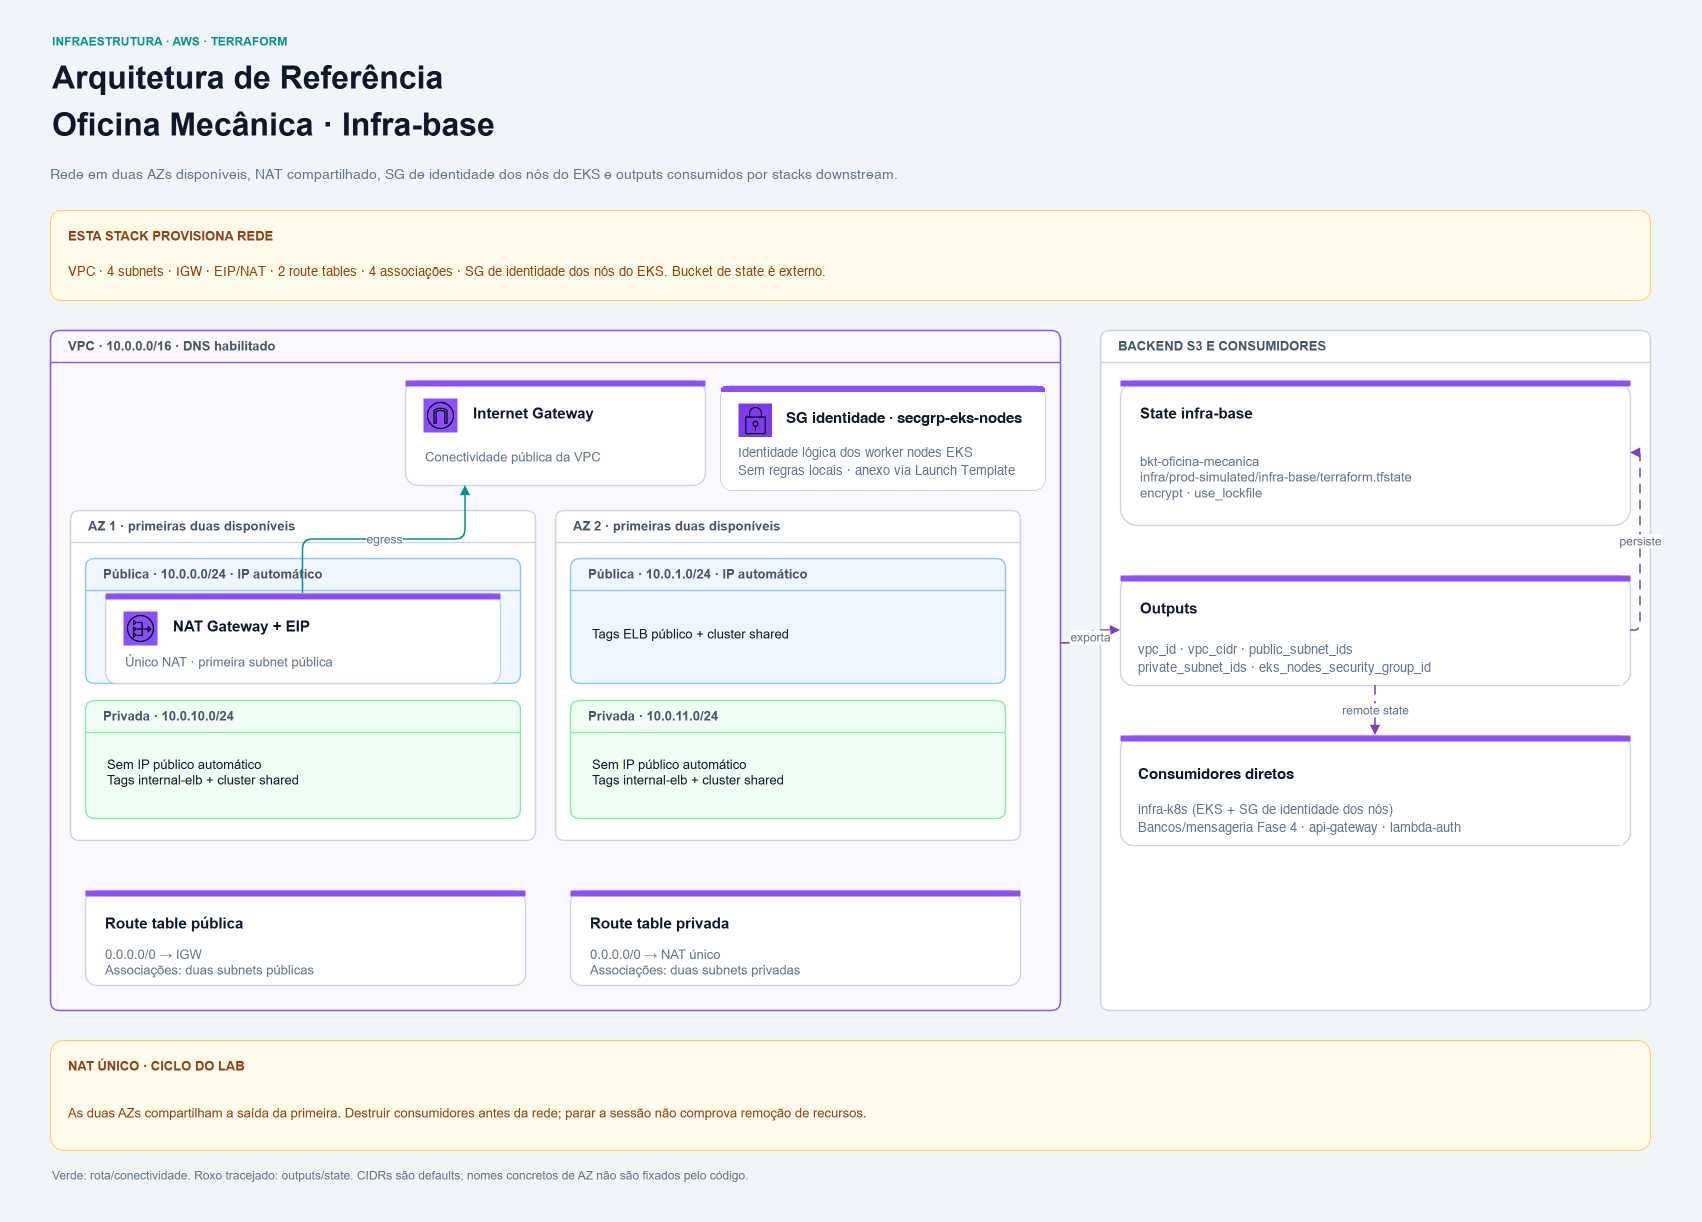

The diagram above was exported from draw.io. Its source (the exported page's mxGraphModel, read from the mxfile embedded in the PNG):
<mxGraphModel dx="1680" dy="1200" grid="0" gridSize="10" guides="1" tooltips="1" connect="1" arrows="1" fold="1" page="1" pageScale="1" pageWidth="1680" pageHeight="1200" math="0" shadow="0" background="#F1F5F9">
  <root>
    <mxCell id="0" />
    <mxCell id="1" parent="0" />
    <mxCell id="bg" value="" style="rounded=0;fillColor=#F1F5F9;strokeColor=none;html=1;" vertex="1" parent="1">
      <mxGeometry x="0" y="0" width="1680" height="1200" as="geometry" />
    </mxCell>
    <mxCell id="eyebrow" value="INFRAESTRUTURA · AWS · TERRAFORM" style="text;strokeColor=none;fillColor=none;verticalAlign=middle;whiteSpace=wrap;align=left;fontFamily=Helvetica;fontSize=12;fontColor=#009688;fontStyle=1;html=1;" vertex="1" parent="1">
      <mxGeometry x="40" y="20" width="1300" height="22" as="geometry" />
    </mxCell>
    <mxCell id="title" value="Arquitetura de Referência" style="text;strokeColor=none;fillColor=none;verticalAlign=middle;whiteSpace=wrap;align=left;fontFamily=Helvetica;fontSize=32;fontColor=#0F172A;fontStyle=1;html=1;" vertex="1" parent="1">
      <mxGeometry x="40" y="45" width="1500" height="44" as="geometry" />
    </mxCell>
    <mxCell id="component" value="Oficina Mecânica · Infra-base" style="text;strokeColor=none;fillColor=none;verticalAlign=middle;whiteSpace=wrap;align=left;fontFamily=Helvetica;fontSize=32;fontColor=#0F172A;fontStyle=1;html=1;" vertex="1" parent="1">
      <mxGeometry x="40" y="92" width="1520" height="44" as="geometry" />
    </mxCell>
    <mxCell id="subtitle" value="Rede em duas AZs disponíveis, NAT compartilhado, SG de identidade dos nós do EKS e outputs consumidos por stacks downstream." style="text;strokeColor=none;fillColor=none;verticalAlign=middle;whiteSpace=wrap;align=left;fontFamily=Helvetica;fontSize=14;fontColor=#64748B;fontStyle=0;html=1;" vertex="1" parent="1">
      <mxGeometry x="40" y="145" width="1560" height="40" as="geometry" />
    </mxCell>
    <mxCell id="scope" value="" style="rounded=1;arcSize=12;fillColor=#FFFBEB;strokeColor=#FCD34D;container=1;pointerEvents=0;html=1;" vertex="1" parent="1">
      <mxGeometry x="40" y="200" width="1600" height="90" as="geometry" />
    </mxCell>
    <mxCell id="scope-title" value="ESTA STACK PROVISIONA REDE" style="text;strokeColor=none;fillColor=none;verticalAlign=middle;whiteSpace=wrap;align=left;fontFamily=Helvetica;fontSize=13;fontColor=#92400E;fontStyle=1;html=1;" vertex="1" parent="scope">
      <mxGeometry x="16" y="12" width="1568" height="28" as="geometry" />
    </mxCell>
    <mxCell id="scope-body" value="VPC · 4 subnets · IGW · EIP/NAT · 2 route tables · 4 associações · SG de identidade dos nós do EKS. Bucket de state é externo." style="text;strokeColor=none;fillColor=none;verticalAlign=middle;whiteSpace=wrap;align=left;fontFamily=Helvetica;fontSize=13;fontColor=#92400E;fontStyle=0;html=1;" vertex="1" parent="scope">
      <mxGeometry x="16" y="46" width="1568" height="34" as="geometry" />
    </mxCell>
    <mxCell id="vpc" value="VPC · 10.0.0.0/16 · DNS habilitado" style="swimlane;horizontal=1;startSize=32;rounded=1;arcSize=10;fillColor=#FAF7FF;swimlaneFillColor=#FAF7FF;strokeColor=#8C4FFF;strokeWidth=1.4;fontFamily=Helvetica;fontSize=13;fontColor=#475569;align=left;spacingLeft=16;fontStyle=1;container=1;pointerEvents=0;collapsible=0;html=1;" vertex="1" parent="1">
      <mxGeometry x="40" y="320" width="1010" height="680" as="geometry" />
    </mxCell>
    <mxCell id="igw" value="" style="rounded=1;arcSize=12;whiteSpace=wrap;fillColor=#FFFFFF;strokeColor=#CBD5E1;strokeWidth=1.4;container=1;pointerEvents=0;html=1;" vertex="1" parent="vpc">
      <mxGeometry x="355" y="50" width="300" height="105" as="geometry" />
    </mxCell>
    <mxCell id="igw-bar" value="" style="rounded=1;arcSize=10;strokeColor=none;fillColor=#8C4FFF;html=1;" vertex="1" parent="igw">
      <mxGeometry x="0" y="0" width="300" height="6" as="geometry" />
    </mxCell>
    <mxCell id="igw-icon" value="" style="sketch=0;outlineConnect=0;fontColor=#232F3E;gradientColor=none;fillColor=#8C4FFF;strokeColor=none;dashed=0;verticalLabelPosition=bottom;verticalAlign=top;align=center;html=1;fontSize=11;fontStyle=0;aspect=fixed;shape=mxgraph.aws4.resourceIcon;resIcon=mxgraph.aws4.internet_gateway;html=1;" vertex="1" parent="igw">
      <mxGeometry x="18" y="18" width="34" height="34" as="geometry" />
    </mxCell>
    <mxCell id="igw-title" value="Internet Gateway" style="text;strokeColor=none;fillColor=none;verticalAlign=middle;whiteSpace=wrap;align=left;fontFamily=Helvetica;fontSize=15;fontColor=#0F172A;fontStyle=1;html=1;" vertex="1" parent="igw">
      <mxGeometry x="66" y="15" width="222" height="36" as="geometry" />
    </mxCell>
    <mxCell id="igw-body" value="Conectividade pública da VPC" style="text;strokeColor=none;fillColor=none;verticalAlign=middle;whiteSpace=wrap;align=left;fontFamily=Helvetica;fontSize=13;fontColor=#64748B;fontStyle=0;html=1;" vertex="1" parent="igw">
      <mxGeometry x="18" y="56" width="264" height="41" as="geometry" />
    </mxCell>
    <mxCell id="az-0" value="AZ 1 · primeiras duas disponíveis" style="swimlane;horizontal=1;startSize=32;rounded=1;arcSize=10;fillColor=#FFFFFF;swimlaneFillColor=#FFFFFF;strokeColor=#CBD5E1;strokeWidth=1.4;fontFamily=Helvetica;fontSize=13;fontColor=#475569;align=left;spacingLeft=16;fontStyle=1;container=1;pointerEvents=0;collapsible=0;html=1;" vertex="1" parent="vpc">
      <mxGeometry x="20" y="180" width="465" height="330" as="geometry" />
    </mxCell>
    <mxCell id="pub-0" value="Pública · 10.0.0.0/24 · IP automático" style="swimlane;horizontal=1;startSize=32;rounded=1;arcSize=10;fillColor=#EFF6FF;swimlaneFillColor=#EFF6FF;strokeColor=#93C5FD;strokeWidth=1.4;fontFamily=Helvetica;fontSize=13;fontColor=#475569;align=left;spacingLeft=16;fontStyle=1;container=1;pointerEvents=0;collapsible=0;html=1;" vertex="1" parent="az-0">
      <mxGeometry x="15" y="48" width="435" height="125" as="geometry" />
    </mxCell>
    <mxCell id="nat" value="" style="rounded=1;arcSize=12;whiteSpace=wrap;fillColor=#FFFFFF;strokeColor=#CBD5E1;strokeWidth=1.4;container=1;pointerEvents=0;html=1;" vertex="1" parent="pub-0">
      <mxGeometry x="20" y="35" width="395" height="90" as="geometry" />
    </mxCell>
    <mxCell id="nat-bar" value="" style="rounded=1;arcSize=10;strokeColor=none;fillColor=#8C4FFF;html=1;" vertex="1" parent="nat">
      <mxGeometry x="0" y="0" width="395" height="6" as="geometry" />
    </mxCell>
    <mxCell id="nat-icon" value="" style="sketch=0;outlineConnect=0;fontColor=#232F3E;gradientColor=none;fillColor=#8C4FFF;strokeColor=none;dashed=0;verticalLabelPosition=bottom;verticalAlign=top;align=center;html=1;fontSize=11;fontStyle=0;aspect=fixed;shape=mxgraph.aws4.resourceIcon;resIcon=mxgraph.aws4.nat_gateway;html=1;" vertex="1" parent="nat">
      <mxGeometry x="18" y="18" width="34" height="34" as="geometry" />
    </mxCell>
    <mxCell id="nat-title" value="NAT Gateway + EIP" style="text;strokeColor=none;fillColor=none;verticalAlign=middle;whiteSpace=wrap;align=left;fontFamily=Helvetica;fontSize=15;fontColor=#0F172A;fontStyle=1;html=1;" vertex="1" parent="nat">
      <mxGeometry x="66" y="15" width="317" height="36" as="geometry" />
    </mxCell>
    <mxCell id="nat-body" value="Único NAT · primeira subnet pública" style="text;strokeColor=none;fillColor=none;verticalAlign=middle;whiteSpace=wrap;align=left;fontFamily=Helvetica;fontSize=13;fontColor=#64748B;fontStyle=0;html=1;" vertex="1" parent="nat">
      <mxGeometry x="18" y="56" width="359" height="26" as="geometry" />
    </mxCell>
    <mxCell id="priv-0" value="Privada · 10.0.10.0/24" style="swimlane;horizontal=1;startSize=32;rounded=1;arcSize=10;fillColor=#F0FDF4;swimlaneFillColor=#F0FDF4;strokeColor=#86EFAC;strokeWidth=1.4;fontFamily=Helvetica;fontSize=13;fontColor=#475569;align=left;spacingLeft=16;fontStyle=1;container=1;pointerEvents=0;collapsible=0;html=1;" vertex="1" parent="az-0">
      <mxGeometry x="15" y="190" width="435" height="118" as="geometry" />
    </mxCell>
    <mxCell id="priv-tag-0" value="Sem IP público automático&lt;br&gt;Tags internal-elb + cluster shared" style="text;strokeColor=none;fillColor=none;verticalAlign=middle;whiteSpace=wrap;align=left;fontFamily=Helvetica;fontSize=13;fontColor=#0F172A;fontStyle=0;html=1;" vertex="1" parent="priv-0">
      <mxGeometry x="20" y="48" width="395" height="48" as="geometry" />
    </mxCell>
    <mxCell id="az-1" value="AZ 2 · primeiras duas disponíveis" style="swimlane;horizontal=1;startSize=32;rounded=1;arcSize=10;fillColor=#FFFFFF;swimlaneFillColor=#FFFFFF;strokeColor=#CBD5E1;strokeWidth=1.4;fontFamily=Helvetica;fontSize=13;fontColor=#475569;align=left;spacingLeft=16;fontStyle=1;container=1;pointerEvents=0;collapsible=0;html=1;" vertex="1" parent="vpc">
      <mxGeometry x="505" y="180" width="465" height="330" as="geometry" />
    </mxCell>
    <mxCell id="pub-1" value="Pública · 10.0.1.0/24 · IP automático" style="swimlane;horizontal=1;startSize=32;rounded=1;arcSize=10;fillColor=#EFF6FF;swimlaneFillColor=#EFF6FF;strokeColor=#93C5FD;strokeWidth=1.4;fontFamily=Helvetica;fontSize=13;fontColor=#475569;align=left;spacingLeft=16;fontStyle=1;container=1;pointerEvents=0;collapsible=0;html=1;" vertex="1" parent="az-1">
      <mxGeometry x="15" y="48" width="435" height="125" as="geometry" />
    </mxCell>
    <mxCell id="pub-tag" value="Tags ELB público + cluster shared" style="text;strokeColor=none;fillColor=none;verticalAlign=middle;whiteSpace=wrap;align=left;fontFamily=Helvetica;fontSize=13;fontColor=#0F172A;fontStyle=0;html=1;" vertex="1" parent="pub-1">
      <mxGeometry x="20" y="55" width="395" height="42" as="geometry" />
    </mxCell>
    <mxCell id="priv-1" value="Privada · 10.0.11.0/24" style="swimlane;horizontal=1;startSize=32;rounded=1;arcSize=10;fillColor=#F0FDF4;swimlaneFillColor=#F0FDF4;strokeColor=#86EFAC;strokeWidth=1.4;fontFamily=Helvetica;fontSize=13;fontColor=#475569;align=left;spacingLeft=16;fontStyle=1;container=1;pointerEvents=0;collapsible=0;html=1;" vertex="1" parent="az-1">
      <mxGeometry x="15" y="190" width="435" height="118" as="geometry" />
    </mxCell>
    <mxCell id="priv-tag-1" value="Sem IP público automático&lt;br&gt;Tags internal-elb + cluster shared" style="text;strokeColor=none;fillColor=none;verticalAlign=middle;whiteSpace=wrap;align=left;fontFamily=Helvetica;fontSize=13;fontColor=#0F172A;fontStyle=0;html=1;" vertex="1" parent="priv-1">
      <mxGeometry x="20" y="48" width="395" height="48" as="geometry" />
    </mxCell>
    <mxCell id="rt-pub" value="" style="rounded=1;arcSize=12;whiteSpace=wrap;fillColor=#FFFFFF;strokeColor=#CBD5E1;strokeWidth=1.4;container=1;pointerEvents=0;html=1;" vertex="1" parent="vpc">
      <mxGeometry x="35" y="560" width="440" height="95" as="geometry" />
    </mxCell>
    <mxCell id="rt-pub-bar" value="" style="rounded=1;arcSize=10;strokeColor=none;fillColor=#8C4FFF;html=1;" vertex="1" parent="rt-pub">
      <mxGeometry x="0" y="0" width="440" height="6" as="geometry" />
    </mxCell>
    <mxCell id="rt-pub-title" value="Route table pública" style="text;strokeColor=none;fillColor=none;verticalAlign=middle;whiteSpace=wrap;align=left;fontFamily=Helvetica;fontSize=15;fontColor=#0F172A;fontStyle=1;html=1;" vertex="1" parent="rt-pub">
      <mxGeometry x="18" y="15" width="410" height="36" as="geometry" />
    </mxCell>
    <mxCell id="rt-pub-body" value="0.0.0.0/0 → IGW&lt;br&gt;Associações: duas subnets públicas" style="text;strokeColor=none;fillColor=none;verticalAlign=middle;whiteSpace=wrap;align=left;fontFamily=Helvetica;fontSize=13;fontColor=#64748B;fontStyle=0;html=1;" vertex="1" parent="rt-pub">
      <mxGeometry x="18" y="56" width="404" height="31" as="geometry" />
    </mxCell>
    <mxCell id="rt-priv" value="" style="rounded=1;arcSize=12;whiteSpace=wrap;fillColor=#FFFFFF;strokeColor=#CBD5E1;strokeWidth=1.4;container=1;pointerEvents=0;html=1;" vertex="1" parent="vpc">
      <mxGeometry x="520" y="560" width="450" height="95" as="geometry" />
    </mxCell>
    <mxCell id="rt-priv-bar" value="" style="rounded=1;arcSize=10;strokeColor=none;fillColor=#8C4FFF;html=1;" vertex="1" parent="rt-priv">
      <mxGeometry x="0" y="0" width="450" height="6" as="geometry" />
    </mxCell>
    <mxCell id="rt-priv-title" value="Route table privada" style="text;strokeColor=none;fillColor=none;verticalAlign=middle;whiteSpace=wrap;align=left;fontFamily=Helvetica;fontSize=15;fontColor=#0F172A;fontStyle=1;html=1;" vertex="1" parent="rt-priv">
      <mxGeometry x="18" y="15" width="420" height="36" as="geometry" />
    </mxCell>
    <mxCell id="rt-priv-body" value="0.0.0.0/0 → NAT único&lt;br&gt;Associações: duas subnets privadas" style="text;strokeColor=none;fillColor=none;verticalAlign=middle;whiteSpace=wrap;align=left;fontFamily=Helvetica;fontSize=13;fontColor=#64748B;fontStyle=0;html=1;" vertex="1" parent="rt-priv">
      <mxGeometry x="18" y="56" width="414" height="31" as="geometry" />
    </mxCell>
    <mxCell id="edge-1" value="egress" style="edgeStyle=orthogonalEdgeStyle;rounded=1;html=1;endArrow=block;endFill=1;strokeWidth=1.6;strokeColor=#009688;fontFamily=Helvetica;fontSize=12;fontColor=#64748B;labelBackgroundColor=#FFFFFF;exitX=0.5;exitY=0;entryX=0.2;entryY=1;" edge="1" parent="1" source="nat" target="igw">
      <mxGeometry relative="1" as="geometry" />
    </mxCell>
    <mxCell id="contract" value="BACKEND S3 E CONSUMIDORES" style="swimlane;horizontal=1;startSize=32;rounded=1;arcSize=10;fillColor=#FFFFFF;swimlaneFillColor=#FFFFFF;strokeColor=#CBD5E1;strokeWidth=1.4;fontFamily=Helvetica;fontSize=13;fontColor=#475569;align=left;spacingLeft=16;fontStyle=1;container=1;pointerEvents=0;collapsible=0;html=1;" vertex="1" parent="1">
      <mxGeometry x="1090" y="320" width="550" height="680" as="geometry" />
    </mxCell>
    <mxCell id="state" value="" style="rounded=1;arcSize=12;whiteSpace=wrap;fillColor=#FFFFFF;strokeColor=#CBD5E1;strokeWidth=1.4;container=1;pointerEvents=0;html=1;" vertex="1" parent="contract">
      <mxGeometry x="20" y="50" width="510" height="145" as="geometry" />
    </mxCell>
    <mxCell id="state-bar" value="" style="rounded=1;arcSize=10;strokeColor=none;fillColor=#8C4FFF;html=1;" vertex="1" parent="state">
      <mxGeometry x="0" y="0" width="510" height="6" as="geometry" />
    </mxCell>
    <mxCell id="state-title" value="State infra-base" style="text;strokeColor=none;fillColor=none;verticalAlign=middle;whiteSpace=wrap;align=left;fontFamily=Helvetica;fontSize=15;fontColor=#0F172A;fontStyle=1;html=1;" vertex="1" parent="state">
      <mxGeometry x="18" y="15" width="480" height="36" as="geometry" />
    </mxCell>
    <mxCell id="state-body" value="bkt-oficina-mecanica&lt;br&gt;infra/prod-simulated/infra-base/terraform.tfstate&lt;br&gt;encrypt · use_lockfile" style="text;strokeColor=none;fillColor=none;verticalAlign=middle;whiteSpace=wrap;align=left;fontFamily=Helvetica;fontSize=13;fontColor=#64748B;fontStyle=0;html=1;" vertex="1" parent="state">
      <mxGeometry x="18" y="56" width="474" height="81" as="geometry" />
    </mxCell>
    <mxCell id="outputs" value="" style="rounded=1;arcSize=12;whiteSpace=wrap;fillColor=#FFFFFF;strokeColor=#CBD5E1;strokeWidth=1.4;container=1;pointerEvents=0;html=1;" vertex="1" parent="contract">
      <mxGeometry x="20" y="245" width="510" height="110" as="geometry" />
    </mxCell>
    <mxCell id="outputs-bar" value="" style="rounded=1;arcSize=10;strokeColor=none;fillColor=#8C4FFF;html=1;" vertex="1" parent="outputs">
      <mxGeometry x="0" y="0" width="510" height="6" as="geometry" />
    </mxCell>
    <mxCell id="outputs-title" value="Outputs" style="text;strokeColor=none;fillColor=none;verticalAlign=middle;whiteSpace=wrap;align=left;fontFamily=Helvetica;fontSize=15;fontColor=#0F172A;fontStyle=1;html=1;" vertex="1" parent="outputs">
      <mxGeometry x="18" y="15" width="480" height="36" as="geometry" />
    </mxCell>
    <mxCell id="outputs-body" value="vpc_id · vpc_cidr · public_subnet_ids&lt;br&gt;private_subnet_ids · eks_nodes_security_group_id" style="text;strokeColor=none;fillColor=none;verticalAlign=middle;whiteSpace=wrap;align=left;fontFamily=Helvetica;fontSize=13;fontColor=#64748B;fontStyle=0;html=1;" vertex="1" parent="outputs">
      <mxGeometry x="18" y="56" width="474" height="46" as="geometry" />
    </mxCell>
    <mxCell id="consumers" value="" style="rounded=1;arcSize=12;whiteSpace=wrap;fillColor=#FFFFFF;strokeColor=#CBD5E1;strokeWidth=1.4;container=1;pointerEvents=0;html=1;" vertex="1" parent="contract">
      <mxGeometry x="20" y="405" width="510" height="110" as="geometry" />
    </mxCell>
    <mxCell id="consumers-bar" value="" style="rounded=1;arcSize=10;strokeColor=none;fillColor=#8C4FFF;html=1;" vertex="1" parent="consumers">
      <mxGeometry x="0" y="0" width="510" height="6" as="geometry" />
    </mxCell>
    <mxCell id="consumers-title" value="Consumidores diretos" style="text;strokeColor=none;fillColor=none;verticalAlign=middle;whiteSpace=wrap;align=left;fontFamily=Helvetica;fontSize=15;fontColor=#0F172A;fontStyle=1;html=1;" vertex="1" parent="consumers">
      <mxGeometry x="18" y="15" width="480" height="36" as="geometry" />
    </mxCell>
    <mxCell id="consumers-body" value="infra-k8s (EKS + SG de identidade dos nós)&lt;br&gt;Bancos/mensageria Fase 4 · api-gateway · lambda-auth" style="text;strokeColor=none;fillColor=none;verticalAlign=middle;whiteSpace=wrap;align=left;fontFamily=Helvetica;fontSize=13;fontColor=#64748B;fontStyle=0;html=1;" vertex="1" parent="consumers">
      <mxGeometry x="18" y="56" width="474" height="46" as="geometry" />
    </mxCell>
    <mxCell id="edge-2" value="exporta" style="edgeStyle=orthogonalEdgeStyle;rounded=1;html=1;endArrow=block;endFill=1;strokeWidth=1.6;strokeColor=#7B42BC;fontFamily=Helvetica;fontSize=12;fontColor=#64748B;labelBackgroundColor=#FFFFFF;dashed=1;dashPattern=6 4;exitX=1;exitY=0.46;entryX=0;entryY=0.5;" edge="1" parent="1" source="vpc" target="outputs">
      <mxGeometry relative="1" as="geometry" />
    </mxCell>
    <mxCell id="edge-3" value="persiste" style="edgeStyle=orthogonalEdgeStyle;rounded=1;html=1;endArrow=block;endFill=1;strokeWidth=1.6;strokeColor=#7B42BC;fontFamily=Helvetica;fontSize=12;fontColor=#64748B;labelBackgroundColor=#FFFFFF;dashed=1;dashPattern=6 4;exitX=1;exitY=0.5;entryX=1;entryY=0.5;" edge="1" parent="1" source="outputs" target="state">
      <mxGeometry relative="1" as="geometry" />
    </mxCell>
    <mxCell id="edge-4" value="remote state" style="edgeStyle=orthogonalEdgeStyle;rounded=1;html=1;endArrow=block;endFill=1;strokeWidth=1.6;strokeColor=#7B42BC;fontFamily=Helvetica;fontSize=12;fontColor=#64748B;labelBackgroundColor=#FFFFFF;dashed=1;dashPattern=6 4;" edge="1" parent="1" source="outputs" target="consumers">
      <mxGeometry relative="1" as="geometry" />
    </mxCell>
    <mxCell id="risk" value="" style="rounded=1;arcSize=12;fillColor=#FFFBEB;strokeColor=#FCD34D;container=1;pointerEvents=0;html=1;" vertex="1" parent="1">
      <mxGeometry x="40" y="1030" width="1600" height="110" as="geometry" />
    </mxCell>
    <mxCell id="risk-title" value="NAT ÚNICO · CICLO DO LAB" style="text;strokeColor=none;fillColor=none;verticalAlign=middle;whiteSpace=wrap;align=left;fontFamily=Helvetica;fontSize=13;fontColor=#92400E;fontStyle=1;html=1;" vertex="1" parent="risk">
      <mxGeometry x="16" y="12" width="1568" height="28" as="geometry" />
    </mxCell>
    <mxCell id="risk-body" value="As duas AZs compartilham a saída da primeira. Destruir consumidores antes da rede; parar a sessão não comprova remoção de recursos." style="text;strokeColor=none;fillColor=none;verticalAlign=middle;whiteSpace=wrap;align=left;fontFamily=Helvetica;fontSize=13;fontColor=#92400E;fontStyle=0;html=1;" vertex="1" parent="risk">
      <mxGeometry x="16" y="46" width="1568" height="54" as="geometry" />
    </mxCell>
    <mxCell id="footer" value="Verde: rota/conectividade. Roxo tracejado: outputs/state. CIDRs são defaults; nomes concretos de AZ não são fixados pelo código." style="text;strokeColor=none;fillColor=none;verticalAlign=middle;whiteSpace=wrap;align=left;fontFamily=Helvetica;fontSize=12;fontColor=#64748B;fontStyle=0;html=1;" vertex="1" parent="1">
      <mxGeometry x="40" y="1148" width="1600" height="34" as="geometry" />
    </mxCell>
  </root>
</mxGraphModel>